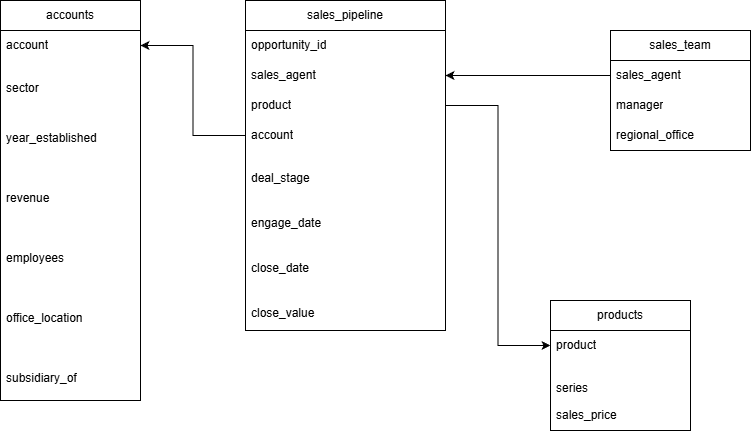

The diagram above was exported from draw.io. Its source (the exported page's mxGraphModel, read from the mxfile embedded in the PNG):
<mxGraphModel dx="1226" dy="661" grid="1" gridSize="10" guides="1" tooltips="1" connect="1" arrows="1" fold="1" page="1" pageScale="1" pageWidth="850" pageHeight="1100" math="0" shadow="0">
  <root>
    <mxCell id="0" />
    <mxCell id="1" parent="0" />
    <mxCell id="C0y2Jc98_tc_DN5jEfw3-1" parent="1" style="swimlane;fontStyle=0;childLayout=stackLayout;horizontal=1;startSize=30;horizontalStack=0;resizeParent=1;resizeParentMax=0;resizeLast=0;collapsible=1;marginBottom=0;whiteSpace=wrap;html=1;" value="sales_pipeline" vertex="1">
      <mxGeometry height="330" width="200" x="325" y="20" as="geometry">
        <mxRectangle height="30" width="120" x="180" y="100" as="alternateBounds" />
      </mxGeometry>
    </mxCell>
    <mxCell id="C0y2Jc98_tc_DN5jEfw3-2" parent="C0y2Jc98_tc_DN5jEfw3-1" style="text;strokeColor=none;fillColor=none;align=left;verticalAlign=middle;spacingLeft=4;spacingRight=4;overflow=hidden;points=[[0,0.5],[1,0.5]];portConstraint=eastwest;rotatable=0;whiteSpace=wrap;html=1;" value="opportunity_id" vertex="1">
      <mxGeometry height="30" width="200" y="30" as="geometry" />
    </mxCell>
    <mxCell id="C0y2Jc98_tc_DN5jEfw3-3" parent="C0y2Jc98_tc_DN5jEfw3-1" style="text;strokeColor=none;fillColor=none;align=left;verticalAlign=middle;spacingLeft=4;spacingRight=4;overflow=hidden;points=[[0,0.5],[1,0.5]];portConstraint=eastwest;rotatable=0;whiteSpace=wrap;html=1;" value="sales_agent" vertex="1">
      <mxGeometry height="30" width="200" y="60" as="geometry" />
    </mxCell>
    <mxCell id="C0y2Jc98_tc_DN5jEfw3-4" parent="C0y2Jc98_tc_DN5jEfw3-1" style="text;strokeColor=none;fillColor=none;align=left;verticalAlign=middle;spacingLeft=4;spacingRight=4;overflow=hidden;points=[[0,0.5],[1,0.5]];portConstraint=eastwest;rotatable=0;whiteSpace=wrap;html=1;" value="product" vertex="1">
      <mxGeometry height="30" width="200" y="90" as="geometry" />
    </mxCell>
    <mxCell id="C0y2Jc98_tc_DN5jEfw3-6" parent="C0y2Jc98_tc_DN5jEfw3-1" style="text;strokeColor=none;fillColor=none;align=left;verticalAlign=middle;spacingLeft=4;spacingRight=4;overflow=hidden;points=[[0,0.5],[1,0.5]];portConstraint=eastwest;rotatable=0;whiteSpace=wrap;html=1;" value="account" vertex="1">
      <mxGeometry height="30" width="200" y="120" as="geometry" />
    </mxCell>
    <mxCell id="C0y2Jc98_tc_DN5jEfw3-7" parent="C0y2Jc98_tc_DN5jEfw3-1" style="text;strokeColor=none;fillColor=none;align=left;verticalAlign=middle;spacingLeft=4;spacingRight=4;overflow=hidden;points=[[0,0.5],[1,0.5]];portConstraint=eastwest;rotatable=0;whiteSpace=wrap;html=1;" value="&lt;table border=&quot;0&quot; cellpadding=&quot;0&quot; cellspacing=&quot;0&quot; width=&quot;64&quot; style=&quot;border-collapse:&lt;br/&gt; collapse;width:48pt&quot;&gt;&lt;tbody&gt;&lt;tr height=&quot;19&quot; style=&quot;height:14.4pt&quot;&gt;&lt;br/&gt;  &lt;td height=&quot;19&quot; width=&quot;64&quot; style=&quot;height:14.4pt;width:48pt&quot;&gt;deal_stage&lt;/td&gt;&lt;/tr&gt;&lt;/tbody&gt;&lt;/table&gt;" vertex="1">
      <mxGeometry height="40" width="200" y="150" as="geometry" />
    </mxCell>
    <mxCell id="C0y2Jc98_tc_DN5jEfw3-8" parent="C0y2Jc98_tc_DN5jEfw3-1" style="text;strokeColor=none;fillColor=none;align=left;verticalAlign=middle;spacingLeft=4;spacingRight=4;overflow=hidden;points=[[0,0.5],[1,0.5]];portConstraint=eastwest;rotatable=0;whiteSpace=wrap;html=1;" value="&lt;table border=&quot;0&quot; cellpadding=&quot;0&quot; cellspacing=&quot;0&quot; width=&quot;64&quot; style=&quot;border-collapse:&lt;br/&gt; collapse;width:48pt&quot;&gt;&lt;tbody&gt;&lt;tr height=&quot;19&quot; style=&quot;height:14.4pt&quot;&gt;&lt;br/&gt;  &lt;td height=&quot;19&quot; width=&quot;64&quot; style=&quot;height:14.4pt;width:48pt&quot;&gt;engage_date&lt;/td&gt;&lt;/tr&gt;&lt;/tbody&gt;&lt;/table&gt;" vertex="1">
      <mxGeometry height="50" width="200" y="190" as="geometry" />
    </mxCell>
    <mxCell id="C0y2Jc98_tc_DN5jEfw3-9" parent="C0y2Jc98_tc_DN5jEfw3-1" style="text;strokeColor=none;fillColor=none;align=left;verticalAlign=middle;spacingLeft=4;spacingRight=4;overflow=hidden;points=[[0,0.5],[1,0.5]];portConstraint=eastwest;rotatable=0;whiteSpace=wrap;html=1;" value="&lt;table border=&quot;0&quot; cellpadding=&quot;0&quot; cellspacing=&quot;0&quot; width=&quot;64&quot; style=&quot;border-collapse:&lt;br/&gt; collapse;width:48pt&quot;&gt;&lt;tbody&gt;&lt;tr height=&quot;19&quot; style=&quot;height:14.4pt&quot;&gt;&lt;br/&gt;  &lt;td height=&quot;19&quot; width=&quot;64&quot; style=&quot;height:14.4pt;width:48pt&quot;&gt;close_date&lt;/td&gt;&lt;/tr&gt;&lt;/tbody&gt;&lt;/table&gt;" vertex="1">
      <mxGeometry height="40" width="200" y="240" as="geometry" />
    </mxCell>
    <mxCell id="C0y2Jc98_tc_DN5jEfw3-10" parent="C0y2Jc98_tc_DN5jEfw3-1" style="text;strokeColor=none;fillColor=none;align=left;verticalAlign=middle;spacingLeft=4;spacingRight=4;overflow=hidden;points=[[0,0.5],[1,0.5]];portConstraint=eastwest;rotatable=0;whiteSpace=wrap;html=1;" value="&lt;table border=&quot;0&quot; cellpadding=&quot;0&quot; cellspacing=&quot;0&quot; width=&quot;64&quot; style=&quot;border-collapse:&lt;br/&gt; collapse;width:48pt&quot;&gt;&lt;tbody&gt;&lt;tr height=&quot;19&quot; style=&quot;height:14.4pt&quot;&gt;&lt;br/&gt;  &lt;td height=&quot;19&quot; width=&quot;64&quot; style=&quot;height:14.4pt;width:48pt&quot;&gt;close_value&lt;/td&gt;&lt;/tr&gt;&lt;/tbody&gt;&lt;/table&gt;" vertex="1">
      <mxGeometry height="50" width="200" y="280" as="geometry" />
    </mxCell>
    <mxCell id="C0y2Jc98_tc_DN5jEfw3-20" parent="1" style="swimlane;fontStyle=0;childLayout=stackLayout;horizontal=1;startSize=30;horizontalStack=0;resizeParent=1;resizeParentMax=0;resizeLast=0;collapsible=1;marginBottom=0;whiteSpace=wrap;html=1;" value="accounts" vertex="1">
      <mxGeometry height="400" width="140" x="80" y="20" as="geometry" />
    </mxCell>
    <mxCell id="C0y2Jc98_tc_DN5jEfw3-21" parent="C0y2Jc98_tc_DN5jEfw3-20" style="text;strokeColor=none;fillColor=none;align=left;verticalAlign=middle;spacingLeft=4;spacingRight=4;overflow=hidden;points=[[0,0.5],[1,0.5]];portConstraint=eastwest;rotatable=0;whiteSpace=wrap;html=1;" value="account" vertex="1">
      <mxGeometry height="30" width="140" y="30" as="geometry" />
    </mxCell>
    <mxCell id="C0y2Jc98_tc_DN5jEfw3-22" parent="C0y2Jc98_tc_DN5jEfw3-20" style="text;strokeColor=none;fillColor=none;align=left;verticalAlign=middle;spacingLeft=4;spacingRight=4;overflow=hidden;points=[[0,0.5],[1,0.5]];portConstraint=eastwest;rotatable=0;whiteSpace=wrap;html=1;" value="&lt;table border=&quot;0&quot; cellpadding=&quot;0&quot; cellspacing=&quot;0&quot; width=&quot;64&quot; style=&quot;border-collapse:&lt;br/&gt; collapse;width:48pt&quot;&gt;&lt;tbody&gt;&lt;tr height=&quot;19&quot; style=&quot;height:14.4pt&quot;&gt;&lt;br/&gt;  &lt;td height=&quot;19&quot; width=&quot;64&quot; style=&quot;height:14.4pt;width:48pt&quot;&gt;sector&lt;/td&gt;&lt;/tr&gt;&lt;/tbody&gt;&lt;/table&gt;" vertex="1">
      <mxGeometry height="40" width="140" y="60" as="geometry" />
    </mxCell>
    <mxCell id="C0y2Jc98_tc_DN5jEfw3-23" parent="C0y2Jc98_tc_DN5jEfw3-20" style="text;strokeColor=none;fillColor=none;align=left;verticalAlign=middle;spacingLeft=4;spacingRight=4;overflow=hidden;points=[[0,0.5],[1,0.5]];portConstraint=eastwest;rotatable=0;whiteSpace=wrap;html=1;" value="&lt;table border=&quot;0&quot; cellpadding=&quot;0&quot; cellspacing=&quot;0&quot; width=&quot;64&quot; style=&quot;border-collapse:&lt;br/&gt; collapse;width:48pt&quot;&gt;&lt;tbody&gt;&lt;tr height=&quot;19&quot; style=&quot;height:14.4pt&quot;&gt;&lt;br/&gt;  &lt;td height=&quot;19&quot; width=&quot;64&quot; style=&quot;height:14.4pt;width:48pt&quot;&gt;year_established&lt;/td&gt;&lt;/tr&gt;&lt;/tbody&gt;&lt;/table&gt;" vertex="1">
      <mxGeometry height="60" width="140" y="100" as="geometry" />
    </mxCell>
    <mxCell id="C0y2Jc98_tc_DN5jEfw3-24" parent="C0y2Jc98_tc_DN5jEfw3-20" style="text;strokeColor=none;fillColor=none;align=left;verticalAlign=middle;spacingLeft=4;spacingRight=4;overflow=hidden;points=[[0,0.5],[1,0.5]];portConstraint=eastwest;rotatable=0;whiteSpace=wrap;html=1;" value="&lt;table border=&quot;0&quot; cellpadding=&quot;0&quot; cellspacing=&quot;0&quot; width=&quot;64&quot; style=&quot;border-collapse:&lt;br/&gt; collapse;width:48pt&quot;&gt;&lt;tbody&gt;&lt;tr height=&quot;19&quot; style=&quot;height:14.4pt&quot;&gt;&lt;br/&gt;  &lt;td height=&quot;19&quot; width=&quot;64&quot; style=&quot;height:14.4pt;width:48pt&quot;&gt;revenue&lt;/td&gt;&lt;/tr&gt;&lt;/tbody&gt;&lt;/table&gt;" vertex="1">
      <mxGeometry height="60" width="140" y="160" as="geometry" />
    </mxCell>
    <mxCell id="C0y2Jc98_tc_DN5jEfw3-25" parent="C0y2Jc98_tc_DN5jEfw3-20" style="text;strokeColor=none;fillColor=none;align=left;verticalAlign=middle;spacingLeft=4;spacingRight=4;overflow=hidden;points=[[0,0.5],[1,0.5]];portConstraint=eastwest;rotatable=0;whiteSpace=wrap;html=1;" value="&lt;table border=&quot;0&quot; cellpadding=&quot;0&quot; cellspacing=&quot;0&quot; width=&quot;64&quot; style=&quot;border-collapse:&lt;br/&gt; collapse;width:48pt&quot;&gt;&lt;tbody&gt;&lt;tr height=&quot;19&quot; style=&quot;height:14.4pt&quot;&gt;&lt;br/&gt;  &lt;td height=&quot;19&quot; width=&quot;64&quot; style=&quot;height:14.4pt;width:48pt&quot;&gt;employees&lt;/td&gt;&lt;/tr&gt;&lt;/tbody&gt;&lt;/table&gt;" vertex="1">
      <mxGeometry height="60" width="140" y="220" as="geometry" />
    </mxCell>
    <mxCell id="C0y2Jc98_tc_DN5jEfw3-26" parent="C0y2Jc98_tc_DN5jEfw3-20" style="text;strokeColor=none;fillColor=none;align=left;verticalAlign=middle;spacingLeft=4;spacingRight=4;overflow=hidden;points=[[0,0.5],[1,0.5]];portConstraint=eastwest;rotatable=0;whiteSpace=wrap;html=1;" value="&lt;table border=&quot;0&quot; cellpadding=&quot;0&quot; cellspacing=&quot;0&quot; width=&quot;64&quot; style=&quot;border-collapse:&lt;br/&gt; collapse;width:48pt&quot;&gt;&lt;tbody&gt;&lt;tr height=&quot;19&quot; style=&quot;height:14.4pt&quot;&gt;&lt;br/&gt;  &lt;td height=&quot;19&quot; width=&quot;64&quot; style=&quot;height:14.4pt;width:48pt&quot;&gt;office_location&lt;/td&gt;&lt;/tr&gt;&lt;/tbody&gt;&lt;/table&gt;" vertex="1">
      <mxGeometry height="60" width="140" y="280" as="geometry" />
    </mxCell>
    <mxCell id="C0y2Jc98_tc_DN5jEfw3-27" parent="C0y2Jc98_tc_DN5jEfw3-20" style="text;strokeColor=none;fillColor=none;align=left;verticalAlign=middle;spacingLeft=4;spacingRight=4;overflow=hidden;points=[[0,0.5],[1,0.5]];portConstraint=eastwest;rotatable=0;whiteSpace=wrap;html=1;" value="&lt;table border=&quot;0&quot; cellpadding=&quot;0&quot; cellspacing=&quot;0&quot; width=&quot;64&quot; style=&quot;border-collapse:&lt;br/&gt; collapse;width:48pt&quot;&gt;&lt;tbody&gt;&lt;tr height=&quot;19&quot; style=&quot;height:14.4pt&quot;&gt;&lt;br/&gt;  &lt;td height=&quot;19&quot; width=&quot;64&quot; style=&quot;height:14.4pt;width:48pt&quot;&gt;subsidiary_of&lt;/td&gt;&lt;/tr&gt;&lt;/tbody&gt;&lt;/table&gt;" vertex="1">
      <mxGeometry height="60" width="140" y="340" as="geometry" />
    </mxCell>
    <mxCell id="C0y2Jc98_tc_DN5jEfw3-33" parent="1" style="swimlane;fontStyle=0;childLayout=stackLayout;horizontal=1;startSize=30;horizontalStack=0;resizeParent=1;resizeParentMax=0;resizeLast=0;collapsible=1;marginBottom=0;whiteSpace=wrap;html=1;" value="products" vertex="1">
      <mxGeometry height="130" width="140" x="630" y="320" as="geometry" />
    </mxCell>
    <mxCell id="C0y2Jc98_tc_DN5jEfw3-34" parent="C0y2Jc98_tc_DN5jEfw3-33" style="text;strokeColor=none;fillColor=none;align=left;verticalAlign=middle;spacingLeft=4;spacingRight=4;overflow=hidden;points=[[0,0.5],[1,0.5]];portConstraint=eastwest;rotatable=0;whiteSpace=wrap;html=1;" value="product" vertex="1">
      <mxGeometry height="30" width="140" y="30" as="geometry" />
    </mxCell>
    <mxCell id="C0y2Jc98_tc_DN5jEfw3-35" parent="C0y2Jc98_tc_DN5jEfw3-33" style="text;strokeColor=none;fillColor=none;align=left;verticalAlign=middle;spacingLeft=4;spacingRight=4;overflow=hidden;points=[[0,0.5],[1,0.5]];portConstraint=eastwest;rotatable=0;whiteSpace=wrap;html=1;" value="&lt;table border=&quot;0&quot; cellpadding=&quot;0&quot; cellspacing=&quot;0&quot; width=&quot;64&quot; style=&quot;border-collapse:&lt;br/&gt; collapse;width:48pt&quot;&gt;&lt;tbody&gt;&lt;tr height=&quot;19&quot; style=&quot;height:14.4pt&quot;&gt;&lt;br/&gt;  &lt;td height=&quot;19&quot; width=&quot;64&quot; style=&quot;height:14.4pt;width:48pt&quot;&gt;series&lt;/td&gt;&lt;/tr&gt;&lt;/tbody&gt;&lt;/table&gt;" vertex="1">
      <mxGeometry height="40" width="140" y="60" as="geometry" />
    </mxCell>
    <mxCell id="C0y2Jc98_tc_DN5jEfw3-36" parent="C0y2Jc98_tc_DN5jEfw3-33" style="text;strokeColor=none;fillColor=none;align=left;verticalAlign=middle;spacingLeft=4;spacingRight=4;overflow=hidden;points=[[0,0.5],[1,0.5]];portConstraint=eastwest;rotatable=0;whiteSpace=wrap;html=1;" value="sales_price" vertex="1">
      <mxGeometry height="30" width="140" y="100" as="geometry" />
    </mxCell>
    <mxCell id="C0y2Jc98_tc_DN5jEfw3-37" edge="1" parent="1" source="C0y2Jc98_tc_DN5jEfw3-6" style="edgeStyle=orthogonalEdgeStyle;rounded=0;orthogonalLoop=1;jettySize=auto;html=1;" target="C0y2Jc98_tc_DN5jEfw3-21">
      <mxGeometry relative="1" as="geometry" />
    </mxCell>
    <mxCell id="C0y2Jc98_tc_DN5jEfw3-38" edge="1" parent="1" source="C0y2Jc98_tc_DN5jEfw3-30" style="edgeStyle=orthogonalEdgeStyle;rounded=0;orthogonalLoop=1;jettySize=auto;html=1;entryX=1;entryY=0.5;entryDx=0;entryDy=0;" target="C0y2Jc98_tc_DN5jEfw3-3">
      <mxGeometry relative="1" as="geometry" />
    </mxCell>
    <mxCell id="C0y2Jc98_tc_DN5jEfw3-39" edge="1" parent="1" source="C0y2Jc98_tc_DN5jEfw3-4" style="edgeStyle=orthogonalEdgeStyle;rounded=0;orthogonalLoop=1;jettySize=auto;html=1;" target="C0y2Jc98_tc_DN5jEfw3-34">
      <mxGeometry relative="1" as="geometry" />
    </mxCell>
    <mxCell id="C0y2Jc98_tc_DN5jEfw3-29" parent="1" style="swimlane;fontStyle=0;childLayout=stackLayout;horizontal=1;startSize=30;horizontalStack=0;resizeParent=1;resizeParentMax=0;resizeLast=0;collapsible=1;marginBottom=0;whiteSpace=wrap;html=1;" value="sales_team" vertex="1">
      <mxGeometry height="120" width="140" x="690" y="50" as="geometry" />
    </mxCell>
    <mxCell id="C0y2Jc98_tc_DN5jEfw3-30" parent="C0y2Jc98_tc_DN5jEfw3-29" style="text;strokeColor=none;fillColor=none;align=left;verticalAlign=middle;spacingLeft=4;spacingRight=4;overflow=hidden;points=[[0,0.5],[1,0.5]];portConstraint=eastwest;rotatable=0;whiteSpace=wrap;html=1;" value="sales_agent" vertex="1">
      <mxGeometry height="30" width="140" y="30" as="geometry" />
    </mxCell>
    <mxCell id="C0y2Jc98_tc_DN5jEfw3-31" parent="C0y2Jc98_tc_DN5jEfw3-29" style="text;strokeColor=none;fillColor=none;align=left;verticalAlign=middle;spacingLeft=4;spacingRight=4;overflow=hidden;points=[[0,0.5],[1,0.5]];portConstraint=eastwest;rotatable=0;whiteSpace=wrap;html=1;" value="manager" vertex="1">
      <mxGeometry height="30" width="140" y="60" as="geometry" />
    </mxCell>
    <mxCell id="C0y2Jc98_tc_DN5jEfw3-32" parent="C0y2Jc98_tc_DN5jEfw3-29" style="text;strokeColor=none;fillColor=none;align=left;verticalAlign=middle;spacingLeft=4;spacingRight=4;overflow=hidden;points=[[0,0.5],[1,0.5]];portConstraint=eastwest;rotatable=0;whiteSpace=wrap;html=1;" value="regional_office" vertex="1">
      <mxGeometry height="30" width="140" y="90" as="geometry" />
    </mxCell>
  </root>
</mxGraphModel>